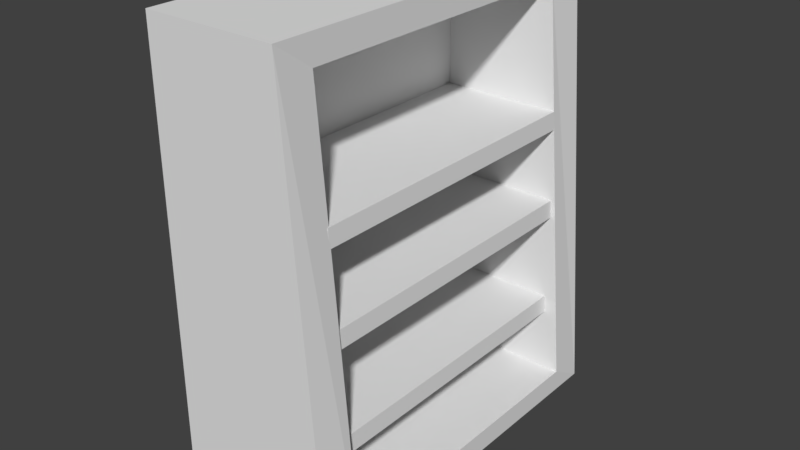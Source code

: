 # Source: LibreroLP.blend  (saved by Blender 2.79.0; exported with 4.5.12 LTS)
import bpy
from mathutils import Matrix  # noqa: F401  (used for matrix-valued properties, if any)

bpy.ops.wm.read_factory_settings(use_empty=True)
scene = bpy.context.scene
scene.name = 'Scene'

# ---- collections
col_collection_1 = bpy.data.collections.new('Collection 1'); scene.collection.children.link(col_collection_1)

# ---- materials (node trees are filled in below, after node groups)
mat_com = bpy.data.materials.new('Com')
mat_com.alpha_threshold = 0.0
mat_com.use_transparent_shadow = False
mat_com.roughness = 0.5
mat_librero = bpy.data.materials.new('Librero')
mat_librero.alpha_threshold = 0.0
mat_librero.use_transparent_shadow = False
mat_librero.roughness = 0.5

# ---- material node trees

# ---- world
world_world = bpy.data.worlds.new('World'); scene.world = world_world
world_world.color = (0.05088, 0.05088, 0.05088)
world_world.use_sun_shadow = False
world_world.sun_shadow_jitter_overblur = 0.0
world_world.cycles.sampling_method = 'MANUAL'

# ---- meshes
me_plane_007 = bpy.data.meshes.new('Plane.007')
me_plane_007.from_pydata([(-1.0, -1.0, 0.0), (1.097, -1.0, 0.0), (-1.0, 1.0, 0.0), (1.097, 1.0, 0.0), (-1.0, -1.0, 0.2752), (1.08, -1.0, 0.2752), (-1.0, 1.0, 0.2752), (1.08, 1.0, 0.2752)], [], [(0, 2, 3, 1), (4, 5, 7, 6), (1, 3, 7, 5), (2, 0, 4, 6), (3, 2, 6, 7), (0, 1, 5, 4)])
_uv = me_plane_007.uv_layers.new(name='UVMap')
_uv.uv.foreach_set('vector', [0.0001697, 0.4787, 0.0001696, 0.0001697, 0.5018, 0.0001696, 0.5018, 0.4787, 0.0001696, 0.479, 0.4979, 0.479, 0.4979, 0.9575, 0.0001696, 0.9575, 0.4982, 0.6113, 0.9767, 0.6113, 0.9767, 0.6773, 0.4982, 0.6773, 0.9767, 0.7435, 0.4982, 0.7435, 0.4982, 0.6776, 0.9767, 0.6776, 0.9998, 0.5448, 0.4982, 0.5448, 0.4982, 0.479, 0.996, 0.479, 0.4982, 0.5452, 0.9998, 0.5452, 0.996, 0.611, 0.4982, 0.611])
me_plane_007.materials.append(mat_com)
me_plane_007.use_remesh_preserve_volume = False
me_plane_007.use_remesh_preserve_attributes = False
me_plane_007.use_mirror_vertex_groups = False
me_plane_007.update()
me_plane_006 = bpy.data.meshes.new('Plane.006')
me_plane_006.from_pydata([(-1.0, -1.0, 0.0), (1.097, -1.0, 0.0), (-1.0, 1.0, 0.0), (1.097, 1.0, 0.0), (-1.0, -1.0, 0.2752), (1.08, -1.0, 0.2752), (-1.0, 1.0, 0.2752), (1.08, 1.0, 0.2752)], [], [(0, 2, 3, 1), (4, 5, 7, 6), (1, 3, 7, 5), (2, 0, 4, 6), (3, 2, 6, 7), (0, 1, 5, 4)])
_uv = me_plane_006.uv_layers.new(name='UVMap')
_uv.uv.foreach_set('vector', [0.0001697, 0.4787, 0.0001696, 0.0001697, 0.5018, 0.0001696, 0.5018, 0.4787, 0.0001696, 0.479, 0.4979, 0.479, 0.4979, 0.9575, 0.0001696, 0.9575, 0.4982, 0.6113, 0.9767, 0.6113, 0.9767, 0.6773, 0.4982, 0.6773, 0.9767, 0.7435, 0.4982, 0.7435, 0.4982, 0.6776, 0.9767, 0.6776, 0.9998, 0.5448, 0.4982, 0.5448, 0.4982, 0.479, 0.996, 0.479, 0.4982, 0.5452, 0.9998, 0.5452, 0.996, 0.611, 0.4982, 0.611])
me_plane_006.materials.append(mat_com)
me_plane_006.use_remesh_preserve_volume = False
me_plane_006.use_remesh_preserve_attributes = False
me_plane_006.use_mirror_vertex_groups = False
me_plane_006.update()
me_plane_003 = bpy.data.meshes.new('Plane.003')
me_plane_003.from_pydata([(-1.0, -1.0, 0.0), (1.097, -1.0, 0.0), (-1.0, 1.0, 0.0), (1.097, 1.0, 0.0), (-1.0, -1.0, 0.2752), (1.08, -1.0, 0.2752), (-1.0, 1.0, 0.2752), (1.08, 1.0, 0.2752)], [], [(0, 2, 3, 1), (4, 5, 7, 6), (1, 3, 7, 5), (2, 0, 4, 6), (3, 2, 6, 7), (0, 1, 5, 4)])
_uv = me_plane_003.uv_layers.new(name='UVMap')
_uv.uv.foreach_set('vector', [0.0001697, 0.4787, 0.0001696, 0.0001697, 0.5018, 0.0001696, 0.5018, 0.4787, 0.0001696, 0.479, 0.4979, 0.479, 0.4979, 0.9575, 0.0001696, 0.9575, 0.4982, 0.6113, 0.9767, 0.6113, 0.9767, 0.6773, 0.4982, 0.6773, 0.9767, 0.7435, 0.4982, 0.7435, 0.4982, 0.6776, 0.9767, 0.6776, 0.9998, 0.5448, 0.4982, 0.5448, 0.4982, 0.479, 0.996, 0.479, 0.4982, 0.5452, 0.9998, 0.5452, 0.996, 0.611, 0.4982, 0.611])
me_plane_003.materials.append(mat_com)
me_plane_003.use_remesh_preserve_volume = False
me_plane_003.use_remesh_preserve_attributes = False
me_plane_003.use_mirror_vertex_groups = False
me_plane_003.update()
me_plane_001 = bpy.data.meshes.new('Plane.001')
me_plane_001.from_pydata([(-1.0, -1.0, 0.0), (1.522, -1.0, 0.0), (-1.0, 1.0, 0.0), (1.522, 1.0, 0.0), (-1.0, -1.0, 6.887), (1.0, -1.0, 6.887), (-1.0, 1.0, 6.887), (1.0, 1.0, 6.887), (1.0, 0.8011, 6.477), (-1.0, 0.8011, 6.477), (1.522, -0.8011, 0.3435), (-1.0, -0.8011, 0.3435), (1.0, -0.8011, 6.477), (-1.0, -0.8011, 6.477), (1.522, 0.8011, 0.3435), (-1.0, 0.8011, 0.3435), (-0.7047, -0.8011, 6.477), (-0.7047, 0.8011, 0.3435), (-0.7047, 0.8011, 6.477), (-0.7047, -0.8011, 0.3435)], [], [(0, 2, 3, 1), (4, 5, 7, 6), (1, 10, 12, 8, 7, 5), (2, 15, 9, 13, 4, 6), (3, 2, 6, 7), (0, 1, 5, 4), (17, 14, 8, 18), (4, 13, 11, 15, 2, 0), (7, 8, 14, 10, 1, 3), (19, 10, 14, 17), (19, 11, 13, 16), (16, 13, 9, 18), (12, 16, 18, 8), (10, 19, 16, 12), (11, 19, 17, 15), (15, 17, 18, 9), (9, 15, 11, 13), (19, 17, 18, 16)])
_uv = me_plane_001.uv_layers.new(name='UVMap')
_uv.uv.foreach_set('vector', [0.3887, 0.7069, 0.3887, 0.5535, 0.5821, 0.5535, 0.5821, 0.7069, 0.3887, 0.7076, 0.5421, 0.7076, 0.5421, 0.861, 0.3887, 0.861, 0.5284, 0.0003736, 0.5363, 0.02977, 0.4119, 0.4851, 0.5302, 0.5184, 0.5363, 0.5528, 0.3887, 0.5112, 0.8395, 0.0003736, 0.8548, 0.02672, 0.8548, 0.4971, 0.9777, 0.4971, 0.9929, 0.5285, 0.8395, 0.5285, 0.0003736, 0.0003736, 0.1938, 0.0003737, 0.1938, 0.5285, 0.0404, 0.5285, 0.1945, 0.0003737, 0.3879, 0.0003736, 0.3479, 0.5285, 0.1945, 0.5285, 0.1719, 0.5293, 0.3427, 0.5293, 0.3026, 0.9996, 0.1719, 0.9996, 0.8388, 0.5285, 0.8235, 0.4971, 0.8235, 0.02672, 0.7007, 0.02672, 0.6854, 0.0003736, 0.8388, 0.0003736, 0.5436, 0.5527, 0.5371, 0.5183, 0.6628, 0.06333, 0.5446, 0.02988, 0.5371, 0.0003736, 0.6847, 0.04214, 0.3887, 0.8618, 0.5595, 0.8618, 0.5595, 0.9846, 0.3887, 0.9846, 0.3434, 0.5293, 0.366, 0.5293, 0.366, 0.9996, 0.3434, 0.9996, 0.5602, 0.8844, 0.5602, 0.8618, 0.6831, 0.8618, 0.6831, 0.8844, 0.6657, 0.7076, 0.6657, 0.8384, 0.5428, 0.8384, 0.5428, 0.7076, 0.0003736, 0.5293, 0.1711, 0.5293, 0.1711, 0.9996, 0.04041, 0.9996, 0.5602, 0.9078, 0.5602, 0.8852, 0.6831, 0.8852, 0.6831, 0.9078, 0.9632, 0.5292, 0.9858, 0.5292, 0.9858, 0.9996, 0.9632, 0.9996, 0.6854, 0.9996, 0.6854, 0.5293, 0.8083, 0.5293, 0.8083, 0.9996, 0.8395, 0.5292, 0.9624, 0.5292, 0.9624, 0.9996, 0.8395, 0.9996])
me_plane_001.materials.append(mat_librero)
me_plane_001.use_remesh_preserve_volume = False
me_plane_001.use_remesh_preserve_attributes = False
me_plane_001.use_mirror_vertex_groups = False
me_plane_001.update()

# ---- objects
ob_plane_003 = bpy.data.objects.new('Plane.003', me_plane_007)
ob_plane_001 = bpy.data.objects.new('Plane.001', me_plane_006)
ob_plane_002 = bpy.data.objects.new('Plane.002', me_plane_003)
ob_plane = bpy.data.objects.new('Plane', me_plane_001)

# ---- transforms, parenting, visibility, modifiers, constraints
ob_plane_003.location = (0.1697, -0.01234, 4.352)
ob_plane_003.scale = (0.9197, 2.345, 1.0)
ob_plane_003.lineart.crease_threshold = 0.0
ob_plane_001.location = (0.2206, -0.01234, 1.338)
ob_plane_001.scale = (0.9197, 2.345, 1.0)
ob_plane_001.lineart.crease_threshold = 0.0
ob_plane_002.location = (0.2206, -0.01234, 2.969)
ob_plane_002.scale = (0.9197, 2.345, 1.0)
ob_plane_002.lineart.crease_threshold = 0.0
ob_plane.location = (0.0, 0.0, 0.0)
ob_plane.scale = (1.0, 2.913, 1.0)
ob_plane.lineart.crease_threshold = 0.0

# ---- collection membership
col_collection_1.objects.link(ob_plane_003)
col_collection_1.objects.link(ob_plane_001)
col_collection_1.objects.link(ob_plane_002)
col_collection_1.objects.link(ob_plane)

# ---- scene / render settings (as saved in the file)
scene.frame_start = 1; scene.frame_end = 250; scene.frame_set(1)
scene.render.engine = 'BLENDER_EEVEE_NEXT'
scene.render.resolution_percentage = 50
scene.render.dither_intensity = 0.0
scene.cycles.use_denoising = False
scene.cycles.samples = 128
scene.cycles.sampling_pattern = 'TABULATED_SOBOL'
scene.cycles.use_adaptive_sampling = False
scene.cycles.use_light_tree = False
scene.cycles.blur_glossy = 0.0
scene.cycles.sample_clamp_indirect = 0.0
scene.view_settings.view_transform = 'Standard'
bpy.context.view_layer.update()

# ---- added for rendering (the .blend has no active camera and no usable light): camera, sun
cam_auto = bpy.data.cameras.new('AutoCamera')
cam_auto.lens = 50.0
cam_auto.sensor_width = 36.0
cam_auto.clip_end = 1000.0
ob_auto_camera = bpy.data.objects.new('AutoCamera', cam_auto)
scene.collection.objects.link(ob_auto_camera)
ob_auto_camera.location = (8.92743, -10.3997, 10.3765)
ob_auto_camera.rotation_euler = (1.09748, -7.21219e-08, 0.694738)
scene.camera = ob_auto_camera
light_auto_sun = bpy.data.lights.new('AutoSun', 'SUN')
light_auto_sun.energy = 3.0
light_auto_sun.angle = 0.0523599
ob_auto_sun = bpy.data.objects.new('AutoSun', light_auto_sun)
scene.collection.objects.link(ob_auto_sun)
ob_auto_sun.rotation_euler = (0.872665, 0.174533, 0.523599)
bpy.context.view_layer.update()
